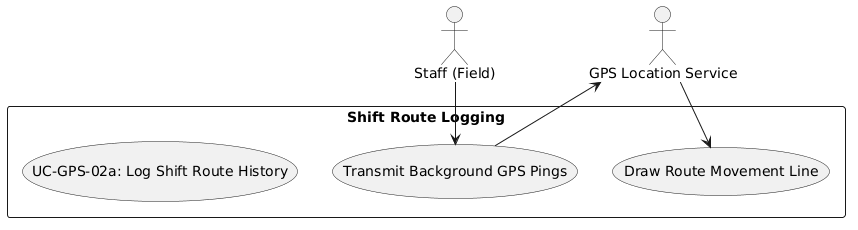

The diagram above was rendered by PlantUML. Its source (embedded in the PNG):
@startuml
skinparam actorStyle stickman
actor "Staff (Field)" as Worker
actor "GPS Location Service" as GPS

rectangle "Shift Route Logging" {
  usecase "UC-GPS-02a: Log Shift Route History" as UC
  usecase "Transmit Background GPS Pings" as UC_Ping
  usecase "Draw Route Movement Line" as UC_Line
}

Worker --> UC_Ping
UC_Ping --> GPS
GPS --> UC_Line
@enduml